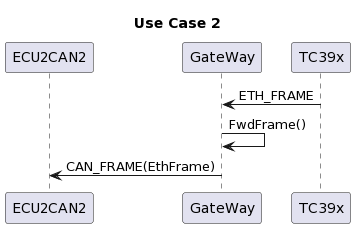

The diagram above was rendered by PlantUML. Its source (embedded in the PNG):
@startuml
title Use Case 2

participant ECU2CAN2 as ecu2
participant GateWay as gw
participant TC39x as tc39

gw <- tc39 : ETH_FRAME
gw -> gw : FwdFrame()
ecu2 <- gw : CAN_FRAME(EthFrame)
@enduml